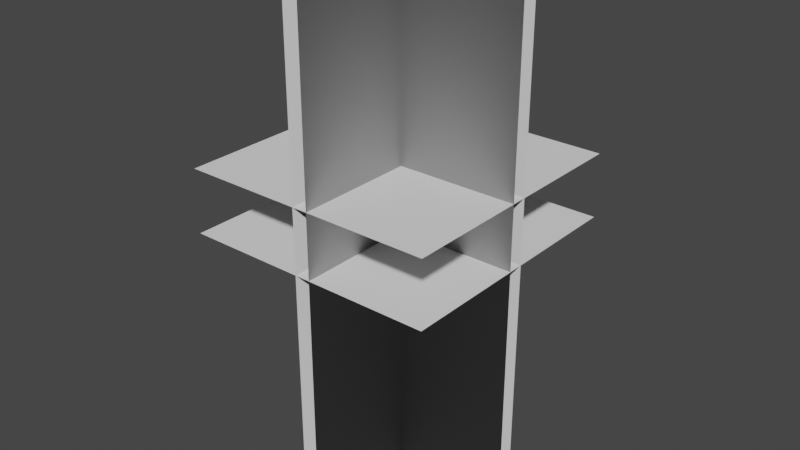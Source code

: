 # Source: treelowlod.blend  (saved by Blender 2.91.10; exported with 4.5.12 LTS)
import bpy
from mathutils import Matrix  # noqa: F401  (used for matrix-valued properties, if any)

bpy.ops.wm.read_factory_settings(use_empty=True)
scene = bpy.context.scene
scene.name = 'Scene'

# ---- collections
col_collection = bpy.data.collections.new('Collection'); scene.collection.children.link(col_collection)

# ---- world
world_world = bpy.data.worlds.new('World'); scene.world = world_world
world_world.use_nodes = True; world_world.node_tree.nodes.clear()
_N = world_world.node_tree.nodes; _L = world_world.node_tree.links
n0 = _N.new('ShaderNodeOutputWorld'); n0.name = 'World Output'; n0.location = (300, 300)
n1 = _N.new('ShaderNodeBackground'); n1.name = 'Background'; n1.location = (10, 300)
n1.inputs[0].default_value = (0.05088, 0.05088, 0.05088, 1.0)
_L.new(n1.outputs[0], n0.inputs[0])
n0.is_active_output = True
world_world.color = (0.05088, 0.05088, 0.05088)
world_world.use_sun_shadow = False
world_world.sun_shadow_jitter_overblur = 0.0

# ---- meshes
me_cube_001 = bpy.data.meshes.new('Cube.001')
me_cube_001.from_pydata([(-0.5, -0.5, 1.0), (-0.5, -0.5, 1.25), (-0.5, 0.5, 1.0), (-0.5, 0.5, 1.25), (0.5, -0.5, 1.0), (0.5, -0.5, 1.25), (0.5, 0.5, 1.0), (0.5, 0.5, 1.25), (-0.03, 0.5, 0.0), (-0.5, 0.03, 0.0), (-0.03, -0.5, 0.0), (-0.5, -0.03, 0.0), (-0.03, -0.5, 2.0), (-0.5, -0.03, 2.0), (-0.03, 0.5, 2.0), (-0.5, 0.03, 2.0), (0.5, 0.03, 0.0), (0.03, 0.5, 0.0), (0.5, 0.03, 2.0), (0.03, 0.5, 2.0), (0.03, -0.5, 0.0), (0.5, -0.03, 0.0), (0.03, -0.5, 2.0), (0.5, -0.03, 2.0)], [], [(10, 8, 14, 12), (9, 16, 18, 15), (17, 20, 22, 19), (21, 11, 13, 23), (2, 0, 4, 6), (7, 5, 1, 3)])
me_cube_001.polygons.foreach_set('use_smooth', [True] * 6)
_uv = me_cube_001.uv_layers.new(name='UVMap')
_uv.uv.foreach_set('vector', [0.75, 0.0, 1.0, 0.0, 1.0, 0.5, 0.75, 0.5, 5.96e-08, 0.0, 0.25, 0.0, 0.25, 0.5, 0.0, 0.5, 0.25, 0.0, 0.5, 0.0, 0.5, 0.5, 0.25, 0.5, 0.5, 0.0, 0.75, 0.0, 0.75, 0.5, 0.5, 0.5, 0.5, 0.5, 0.5, 0.75, 0.75, 0.75, 0.75, 0.5, 0.5, 0.5, 0.5, 0.75, 0.25, 0.75, 0.25, 0.5])
me_cube_001.use_remesh_fix_poles = True
me_cube_001.use_remesh_preserve_attributes = False
me_cube_001.use_mirror_vertex_groups = False
me_cube_001.update()
me_cube_001.normals_split_custom_set([tuple(v) for v in zip(*[iter([-4.371e-08, 1.192e-08, 1.0, -4.371e-08, 0.0, 1.0, -4.371e-08, -4.8e-05, 1.0, -4.371e-08, 4.777e-05, 1.0, 1.192e-08, 4.371e-08, 1.0, 0.0, 4.371e-08, 1.0, -4.8e-05, 4.371e-08, 1.0, 4.777e-05, 4.371e-08, 1.0, 4.371e-08, -1.192e-08, 1.0, 4.371e-08, 0.0, 1.0, 4.371e-08, 4.8e-05, 1.0, 4.371e-08, -4.777e-05, 1.0, -1.192e-08, -4.371e-08, 1.0, 0.0, -4.371e-08, 1.0, 4.8e-05, -4.371e-08, 1.0, -4.777e-05, -4.371e-08, 1.0, 0.0, 0.0, 1.0, 0.0, 0.0, 1.0, 0.0, 0.0, 1.0, 0.0, 0.0, 1.0, 0.0, 0.0, -1.0, 0.0, 0.0, -1.0, 0.0, 0.0, -1.0, 0.0, 0.0, -1.0])] * 3)])

# ---- objects
ob_cube = bpy.data.objects.new('Cube', me_cube_001)

# ---- transforms, parenting, visibility, modifiers, constraints
ob_cube.location = (0.0, 0.0, 0.0)
ob_cube.lineart.crease_threshold = 0.0

# ---- collection membership
col_collection.objects.link(ob_cube)

# ---- scene / render settings (as saved in the file)
scene.frame_start = 1; scene.frame_end = 250; scene.frame_set(1)
scene.render.engine = 'BLENDER_EEVEE_NEXT'
scene.cycles.use_denoising = False
scene.cycles.samples = 128
scene.cycles.sampling_pattern = 'TABULATED_SOBOL'
scene.cycles.use_adaptive_sampling = False
scene.cycles.use_light_tree = False
scene.view_settings.view_transform = 'Filmic'
bpy.context.view_layer.update()

# ---- added for rendering (the .blend has no active camera and no usable light): camera, sun
cam_auto = bpy.data.cameras.new('AutoCamera')
cam_auto.lens = 50.0
cam_auto.sensor_width = 36.0
cam_auto.clip_end = 1000.0
ob_auto_camera = bpy.data.objects.new('AutoCamera', cam_auto)
scene.collection.objects.link(ob_auto_camera)
ob_auto_camera.location = (2.26633, -2.71959, 2.81306)
ob_auto_camera.rotation_euler = (1.09748, -7.21219e-08, 0.694738)
scene.camera = ob_auto_camera
light_auto_sun = bpy.data.lights.new('AutoSun', 'SUN')
light_auto_sun.energy = 3.0
light_auto_sun.angle = 0.0523599
ob_auto_sun = bpy.data.objects.new('AutoSun', light_auto_sun)
scene.collection.objects.link(ob_auto_sun)
ob_auto_sun.rotation_euler = (0.872665, 0.174533, 0.523599)
bpy.context.view_layer.update()
